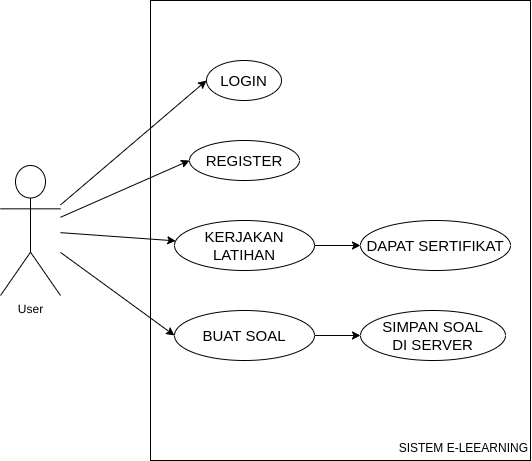

The diagram above was exported from draw.io. Its source (the exported page's mxGraphModel, read from the mxfile embedded in the PNG):
<mxGraphModel dx="1260" dy="630" grid="1" gridSize="10" guides="1" tooltips="1" connect="1" arrows="1" fold="1" page="1" pageScale="1" pageWidth="827" pageHeight="1169" math="0" shadow="0">
  <root>
    <mxCell id="0" />
    <mxCell id="1" parent="0" />
    <mxCell id="jIcEKkMYtH_p1eAp62vW-1" value="&lt;br&gt;&lt;br&gt;&lt;br&gt;&lt;br&gt;&lt;br&gt;&lt;br&gt;&lt;br&gt;&lt;br&gt;&lt;br&gt;&lt;br&gt;&lt;br&gt;&lt;br&gt;&lt;br&gt;&lt;br&gt;&lt;br&gt;&lt;br&gt;&lt;br&gt;&lt;br&gt;&lt;br&gt;&lt;br&gt;&lt;br&gt;&lt;br&gt;&lt;br&gt;&lt;br&gt;&lt;br&gt;&lt;br&gt;&lt;br&gt;&lt;br&gt;&lt;br&gt;&lt;br&gt;&lt;br&gt;SISTEM E-LEEARNING" style="rounded=0;whiteSpace=wrap;html=1;align=right;" vertex="1" parent="1">
      <mxGeometry x="320" y="10" width="380" height="460" as="geometry" />
    </mxCell>
    <mxCell id="jIcEKkMYtH_p1eAp62vW-11" style="rounded=0;orthogonalLoop=1;jettySize=auto;html=1;entryX=0;entryY=0.5;entryDx=0;entryDy=0;" edge="1" parent="1" source="jIcEKkMYtH_p1eAp62vW-2" target="jIcEKkMYtH_p1eAp62vW-6">
      <mxGeometry relative="1" as="geometry" />
    </mxCell>
    <mxCell id="jIcEKkMYtH_p1eAp62vW-12" style="edgeStyle=none;rounded=0;orthogonalLoop=1;jettySize=auto;html=1;entryX=0;entryY=0.5;entryDx=0;entryDy=0;" edge="1" parent="1" source="jIcEKkMYtH_p1eAp62vW-2" target="jIcEKkMYtH_p1eAp62vW-7">
      <mxGeometry relative="1" as="geometry" />
    </mxCell>
    <mxCell id="jIcEKkMYtH_p1eAp62vW-13" style="edgeStyle=none;rounded=0;orthogonalLoop=1;jettySize=auto;html=1;" edge="1" parent="1" source="jIcEKkMYtH_p1eAp62vW-2" target="jIcEKkMYtH_p1eAp62vW-8">
      <mxGeometry relative="1" as="geometry" />
    </mxCell>
    <mxCell id="jIcEKkMYtH_p1eAp62vW-14" style="edgeStyle=none;rounded=0;orthogonalLoop=1;jettySize=auto;html=1;entryX=0;entryY=0.5;entryDx=0;entryDy=0;" edge="1" parent="1" source="jIcEKkMYtH_p1eAp62vW-2" target="jIcEKkMYtH_p1eAp62vW-9">
      <mxGeometry relative="1" as="geometry" />
    </mxCell>
    <mxCell id="jIcEKkMYtH_p1eAp62vW-2" value="User&lt;br&gt;" style="shape=umlActor;verticalLabelPosition=bottom;verticalAlign=top;html=1;outlineConnect=0;" vertex="1" parent="1">
      <mxGeometry x="170" y="175" width="60" height="130" as="geometry" />
    </mxCell>
    <mxCell id="jIcEKkMYtH_p1eAp62vW-6" value="&lt;font style=&quot;font-size: 15px&quot;&gt;LOGIN&lt;/font&gt;" style="ellipse;whiteSpace=wrap;html=1;" vertex="1" parent="1">
      <mxGeometry x="376" y="70" width="75" height="40" as="geometry" />
    </mxCell>
    <mxCell id="jIcEKkMYtH_p1eAp62vW-7" value="&lt;font style=&quot;font-size: 15px&quot;&gt;REGISTER&lt;/font&gt;" style="ellipse;whiteSpace=wrap;html=1;" vertex="1" parent="1">
      <mxGeometry x="359" y="150" width="110" height="40" as="geometry" />
    </mxCell>
    <mxCell id="jIcEKkMYtH_p1eAp62vW-19" style="edgeStyle=none;rounded=0;orthogonalLoop=1;jettySize=auto;html=1;entryX=0;entryY=0.5;entryDx=0;entryDy=0;" edge="1" parent="1" source="jIcEKkMYtH_p1eAp62vW-8" target="jIcEKkMYtH_p1eAp62vW-17">
      <mxGeometry relative="1" as="geometry" />
    </mxCell>
    <mxCell id="jIcEKkMYtH_p1eAp62vW-8" value="&lt;span style=&quot;font-size: 15px&quot;&gt;KERJAKAN LATIHAN&lt;/span&gt;" style="ellipse;whiteSpace=wrap;html=1;" vertex="1" parent="1">
      <mxGeometry x="344" y="230" width="140" height="50" as="geometry" />
    </mxCell>
    <mxCell id="jIcEKkMYtH_p1eAp62vW-21" style="edgeStyle=none;rounded=0;orthogonalLoop=1;jettySize=auto;html=1;entryX=0;entryY=0.5;entryDx=0;entryDy=0;" edge="1" parent="1" source="jIcEKkMYtH_p1eAp62vW-9" target="jIcEKkMYtH_p1eAp62vW-20">
      <mxGeometry relative="1" as="geometry" />
    </mxCell>
    <mxCell id="jIcEKkMYtH_p1eAp62vW-9" value="&lt;span style=&quot;font-size: 15px&quot;&gt;BUAT SOAL&lt;/span&gt;" style="ellipse;whiteSpace=wrap;html=1;" vertex="1" parent="1">
      <mxGeometry x="344" y="320" width="140" height="50" as="geometry" />
    </mxCell>
    <mxCell id="jIcEKkMYtH_p1eAp62vW-17" value="&lt;span style=&quot;font-size: 15px&quot;&gt;DAPAT SERTIFIKAT&lt;/span&gt;" style="ellipse;whiteSpace=wrap;html=1;" vertex="1" parent="1">
      <mxGeometry x="530" y="230" width="150" height="50" as="geometry" />
    </mxCell>
    <mxCell id="jIcEKkMYtH_p1eAp62vW-20" value="&lt;span style=&quot;font-size: 15px&quot;&gt;SIMPAN SOAL&lt;br&gt;DI SERVER&lt;br&gt;&lt;/span&gt;" style="ellipse;whiteSpace=wrap;html=1;" vertex="1" parent="1">
      <mxGeometry x="530" y="320" width="145" height="50" as="geometry" />
    </mxCell>
  </root>
</mxGraphModel>